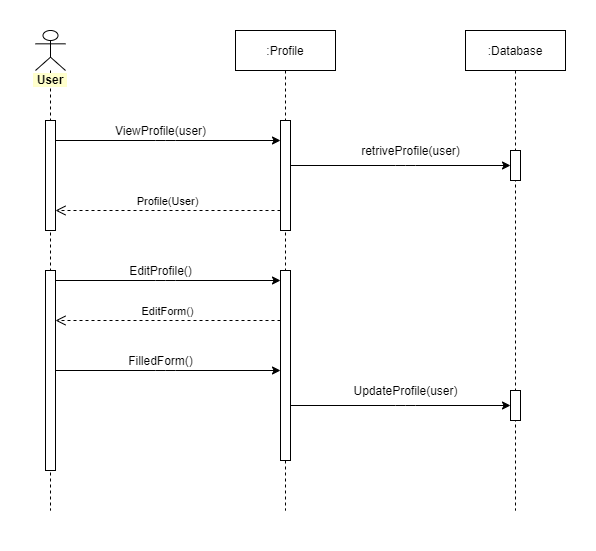

The diagram above was exported from draw.io. Its source (the exported page's mxGraphModel, read from the mxfile embedded in the PNG):
<mxGraphModel dx="1422" dy="800" grid="1" gridSize="10" guides="1" tooltips="1" connect="1" arrows="1" fold="1" page="1" pageScale="1" pageWidth="850" pageHeight="1100" math="0" shadow="0">
  <root>
    <mxCell id="0" />
    <mxCell id="1" parent="0" />
    <mxCell id="4nqmDlR70ab39W-b2t-Z-22" value="" style="rounded=0;whiteSpace=wrap;html=1;strokeColor=none;" vertex="1" parent="1">
      <mxGeometry x="155" y="90" width="595" height="550" as="geometry" />
    </mxCell>
    <mxCell id="4nqmDlR70ab39W-b2t-Z-1" value="&lt;b style=&quot;background-color: rgb(255 , 255 , 204)&quot;&gt;&amp;nbsp;User&amp;nbsp;&lt;/b&gt;" style="shape=umlLifeline;participant=umlActor;perimeter=lifelinePerimeter;whiteSpace=wrap;html=1;container=1;collapsible=0;recursiveResize=0;verticalAlign=top;spacingTop=36;outlineConnect=0;" vertex="1" parent="1">
      <mxGeometry x="190" y="120" width="30" height="480" as="geometry" />
    </mxCell>
    <mxCell id="4nqmDlR70ab39W-b2t-Z-4" value="" style="html=1;points=[];perimeter=orthogonalPerimeter;" vertex="1" parent="4nqmDlR70ab39W-b2t-Z-1">
      <mxGeometry x="10" y="90" width="10" height="110" as="geometry" />
    </mxCell>
    <mxCell id="4nqmDlR70ab39W-b2t-Z-12" value="" style="html=1;points=[];perimeter=orthogonalPerimeter;" vertex="1" parent="4nqmDlR70ab39W-b2t-Z-1">
      <mxGeometry x="10" y="240" width="10" height="200" as="geometry" />
    </mxCell>
    <mxCell id="4nqmDlR70ab39W-b2t-Z-2" value=":Profile" style="shape=umlLifeline;perimeter=lifelinePerimeter;whiteSpace=wrap;html=1;container=1;collapsible=0;recursiveResize=0;outlineConnect=0;" vertex="1" parent="1">
      <mxGeometry x="390" y="120" width="100" height="480" as="geometry" />
    </mxCell>
    <mxCell id="4nqmDlR70ab39W-b2t-Z-5" value="" style="html=1;points=[];perimeter=orthogonalPerimeter;" vertex="1" parent="4nqmDlR70ab39W-b2t-Z-2">
      <mxGeometry x="45" y="90" width="10" height="110" as="geometry" />
    </mxCell>
    <mxCell id="4nqmDlR70ab39W-b2t-Z-13" value="" style="html=1;points=[];perimeter=orthogonalPerimeter;" vertex="1" parent="4nqmDlR70ab39W-b2t-Z-2">
      <mxGeometry x="45" y="240" width="10" height="190" as="geometry" />
    </mxCell>
    <mxCell id="4nqmDlR70ab39W-b2t-Z-3" value=":Database" style="shape=umlLifeline;perimeter=lifelinePerimeter;whiteSpace=wrap;html=1;container=1;collapsible=0;recursiveResize=0;outlineConnect=0;" vertex="1" parent="1">
      <mxGeometry x="620" y="120" width="100" height="480" as="geometry" />
    </mxCell>
    <mxCell id="4nqmDlR70ab39W-b2t-Z-8" value="" style="html=1;points=[];perimeter=orthogonalPerimeter;" vertex="1" parent="4nqmDlR70ab39W-b2t-Z-3">
      <mxGeometry x="45" y="120" width="10" height="30" as="geometry" />
    </mxCell>
    <mxCell id="4nqmDlR70ab39W-b2t-Z-19" value="" style="html=1;points=[];perimeter=orthogonalPerimeter;" vertex="1" parent="4nqmDlR70ab39W-b2t-Z-3">
      <mxGeometry x="45" y="360" width="10" height="30" as="geometry" />
    </mxCell>
    <mxCell id="4nqmDlR70ab39W-b2t-Z-6" value="" style="endArrow=classic;html=1;" edge="1" parent="1" source="4nqmDlR70ab39W-b2t-Z-4" target="4nqmDlR70ab39W-b2t-Z-5">
      <mxGeometry width="50" height="50" relative="1" as="geometry">
        <mxPoint x="300" y="280" as="sourcePoint" />
        <mxPoint x="350" y="230" as="targetPoint" />
        <Array as="points">
          <mxPoint x="320" y="230" />
        </Array>
      </mxGeometry>
    </mxCell>
    <mxCell id="4nqmDlR70ab39W-b2t-Z-7" value="ViewProfile(user)" style="text;html=1;align=center;verticalAlign=middle;resizable=0;points=[];autosize=1;" vertex="1" parent="1">
      <mxGeometry x="260" y="210" width="110" height="20" as="geometry" />
    </mxCell>
    <mxCell id="4nqmDlR70ab39W-b2t-Z-9" value="" style="endArrow=classic;html=1;" edge="1" parent="1" source="4nqmDlR70ab39W-b2t-Z-5" target="4nqmDlR70ab39W-b2t-Z-8">
      <mxGeometry width="50" height="50" relative="1" as="geometry">
        <mxPoint x="500" y="250" as="sourcePoint" />
        <mxPoint x="550" y="200" as="targetPoint" />
        <Array as="points">
          <mxPoint x="560" y="255" />
        </Array>
      </mxGeometry>
    </mxCell>
    <mxCell id="4nqmDlR70ab39W-b2t-Z-10" value="retriveProfile(user)" style="text;html=1;align=center;verticalAlign=middle;resizable=0;points=[];autosize=1;" vertex="1" parent="1">
      <mxGeometry x="510" y="230" width="110" height="20" as="geometry" />
    </mxCell>
    <mxCell id="4nqmDlR70ab39W-b2t-Z-11" value="Profile(User)" style="html=1;verticalAlign=bottom;endArrow=open;dashed=1;endSize=8;" edge="1" parent="1" source="4nqmDlR70ab39W-b2t-Z-5" target="4nqmDlR70ab39W-b2t-Z-4">
      <mxGeometry relative="1" as="geometry">
        <mxPoint x="410" y="360" as="sourcePoint" />
        <mxPoint x="330" y="300" as="targetPoint" />
        <Array as="points">
          <mxPoint x="350" y="300" />
        </Array>
      </mxGeometry>
    </mxCell>
    <mxCell id="4nqmDlR70ab39W-b2t-Z-14" value="" style="endArrow=classic;html=1;" edge="1" parent="1" source="4nqmDlR70ab39W-b2t-Z-12" target="4nqmDlR70ab39W-b2t-Z-13">
      <mxGeometry width="50" height="50" relative="1" as="geometry">
        <mxPoint x="250" y="430" as="sourcePoint" />
        <mxPoint x="300" y="380" as="targetPoint" />
        <Array as="points">
          <mxPoint x="320" y="370" />
        </Array>
      </mxGeometry>
    </mxCell>
    <mxCell id="4nqmDlR70ab39W-b2t-Z-15" value="EditProfile()" style="text;html=1;align=center;verticalAlign=middle;resizable=0;points=[];autosize=1;" vertex="1" parent="1">
      <mxGeometry x="275" y="350" width="80" height="20" as="geometry" />
    </mxCell>
    <mxCell id="4nqmDlR70ab39W-b2t-Z-16" value="EditForm()" style="html=1;verticalAlign=bottom;endArrow=open;dashed=1;endSize=8;" edge="1" parent="1" source="4nqmDlR70ab39W-b2t-Z-13" target="4nqmDlR70ab39W-b2t-Z-12">
      <mxGeometry relative="1" as="geometry">
        <mxPoint x="390" y="410" as="sourcePoint" />
        <mxPoint x="310" y="410" as="targetPoint" />
        <Array as="points">
          <mxPoint x="320" y="410" />
        </Array>
      </mxGeometry>
    </mxCell>
    <mxCell id="4nqmDlR70ab39W-b2t-Z-17" value="" style="endArrow=classic;html=1;" edge="1" parent="1" source="4nqmDlR70ab39W-b2t-Z-12" target="4nqmDlR70ab39W-b2t-Z-13">
      <mxGeometry width="50" height="50" relative="1" as="geometry">
        <mxPoint x="290" y="510" as="sourcePoint" />
        <mxPoint x="340" y="460" as="targetPoint" />
        <Array as="points">
          <mxPoint x="320" y="460" />
        </Array>
      </mxGeometry>
    </mxCell>
    <mxCell id="4nqmDlR70ab39W-b2t-Z-18" value="FilledForm()" style="text;html=1;align=center;verticalAlign=middle;resizable=0;points=[];autosize=1;" vertex="1" parent="1">
      <mxGeometry x="275" y="440" width="80" height="20" as="geometry" />
    </mxCell>
    <mxCell id="4nqmDlR70ab39W-b2t-Z-20" value="" style="endArrow=classic;html=1;" edge="1" parent="1" source="4nqmDlR70ab39W-b2t-Z-13" target="4nqmDlR70ab39W-b2t-Z-19">
      <mxGeometry width="50" height="50" relative="1" as="geometry">
        <mxPoint x="520" y="530" as="sourcePoint" />
        <mxPoint x="570" y="480" as="targetPoint" />
        <Array as="points">
          <mxPoint x="560" y="495" />
        </Array>
      </mxGeometry>
    </mxCell>
    <mxCell id="4nqmDlR70ab39W-b2t-Z-21" value="UpdateProfile(user)" style="text;html=1;align=center;verticalAlign=middle;resizable=0;points=[];autosize=1;" vertex="1" parent="1">
      <mxGeometry x="500" y="470" width="120" height="20" as="geometry" />
    </mxCell>
  </root>
</mxGraphModel>